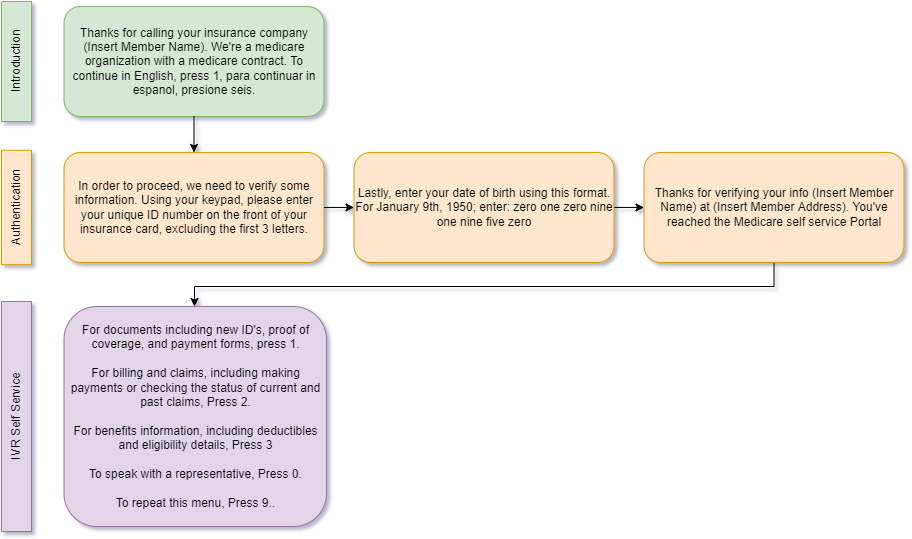

The diagram above was exported from draw.io. Its source (the exported page's mxGraphModel, read from the mxfile embedded in the PNG):
<mxGraphModel dx="1330" dy="590" grid="1" gridSize="10" guides="1" tooltips="1" connect="1" arrows="1" fold="1" page="1" pageScale="1" pageWidth="850" pageHeight="1100" math="0" shadow="0">
  <root>
    <mxCell id="0" />
    <mxCell id="1" parent="0" />
    <mxCell id="yj0BBA7n4q-YnbcorDWv-1" value="Thanks for calling your insurance company (Insert Member Name). We're a medicare organization with a medicare contract. To continue in English, press 1, para continuar in espanol, presione seis." style="rounded=1;whiteSpace=wrap;html=1;fillColor=#d5e8d4;strokeColor=#82b366;" vertex="1" parent="1">
      <mxGeometry x="117.5" y="40" width="260" height="110" as="geometry" />
    </mxCell>
    <mxCell id="yj0BBA7n4q-YnbcorDWv-2" value="In order to proceed, we need to verify some information. Using your keypad, please enter your unique ID number on the front of your insurance card, excluding the first 3 letters." style="rounded=1;whiteSpace=wrap;html=1;fillColor=#ffe6cc;strokeColor=#d79b00;" vertex="1" parent="1">
      <mxGeometry x="117.5" y="185.95" width="260" height="110" as="geometry" />
    </mxCell>
    <mxCell id="yj0BBA7n4q-YnbcorDWv-17" style="edgeStyle=orthogonalEdgeStyle;rounded=0;orthogonalLoop=1;jettySize=auto;html=1;exitX=1;exitY=0.5;exitDx=0;exitDy=0;entryX=0;entryY=0.5;entryDx=0;entryDy=0;" edge="1" parent="1" source="yj0BBA7n4q-YnbcorDWv-3" target="yj0BBA7n4q-YnbcorDWv-4">
      <mxGeometry relative="1" as="geometry" />
    </mxCell>
    <mxCell id="yj0BBA7n4q-YnbcorDWv-3" value="Lastly, enter your date of birth using this format. For January 9th, 1950; enter: zero one zero nine one nine five zero" style="rounded=1;whiteSpace=wrap;html=1;fillColor=#ffe6cc;strokeColor=#d79b00;" vertex="1" parent="1">
      <mxGeometry x="407.5" y="185.95" width="260" height="110" as="geometry" />
    </mxCell>
    <mxCell id="yj0BBA7n4q-YnbcorDWv-18" style="edgeStyle=orthogonalEdgeStyle;rounded=0;orthogonalLoop=1;jettySize=auto;html=1;entryX=0.5;entryY=0;entryDx=0;entryDy=0;" edge="1" parent="1" source="yj0BBA7n4q-YnbcorDWv-4" target="yj0BBA7n4q-YnbcorDWv-15">
      <mxGeometry relative="1" as="geometry">
        <mxPoint x="250" y="330" as="targetPoint" />
        <Array as="points">
          <mxPoint x="828" y="320" />
          <mxPoint x="248" y="320" />
          <mxPoint x="248" y="340" />
        </Array>
      </mxGeometry>
    </mxCell>
    <mxCell id="yj0BBA7n4q-YnbcorDWv-4" value="Thanks for verifying your info (Insert Member Name) at (Insert Member Address). You've reached the Medicare self service Portal" style="rounded=1;whiteSpace=wrap;html=1;fillColor=#ffe6cc;strokeColor=#d79b00;" vertex="1" parent="1">
      <mxGeometry x="697.5" y="185.95" width="260" height="110" as="geometry" />
    </mxCell>
    <mxCell id="yj0BBA7n4q-YnbcorDWv-5" value="" style="endArrow=classic;html=1;rounded=0;exitX=0.5;exitY=1;exitDx=0;exitDy=0;entryX=0.5;entryY=0;entryDx=0;entryDy=0;" edge="1" parent="1" source="yj0BBA7n4q-YnbcorDWv-1" target="yj0BBA7n4q-YnbcorDWv-2">
      <mxGeometry width="50" height="50" relative="1" as="geometry">
        <mxPoint x="407.5" y="250" as="sourcePoint" />
        <mxPoint x="457.5" y="200" as="targetPoint" />
      </mxGeometry>
    </mxCell>
    <mxCell id="yj0BBA7n4q-YnbcorDWv-6" value="" style="endArrow=classic;html=1;rounded=0;exitX=1;exitY=0.5;exitDx=0;exitDy=0;entryX=0;entryY=0.5;entryDx=0;entryDy=0;" edge="1" parent="1" source="yj0BBA7n4q-YnbcorDWv-2" target="yj0BBA7n4q-YnbcorDWv-3">
      <mxGeometry width="50" height="50" relative="1" as="geometry">
        <mxPoint x="17.5" y="160" as="sourcePoint" />
        <mxPoint x="17.5" y="190" as="targetPoint" />
      </mxGeometry>
    </mxCell>
    <mxCell id="yj0BBA7n4q-YnbcorDWv-9" value="&lt;font style=&quot;font-size: 12px;&quot;&gt;Introduction&lt;/font&gt;" style="rounded=0;whiteSpace=wrap;html=1;fontSize=8;fillColor=#d5e8d4;strokeColor=#82b366;rotation=-90;" vertex="1" parent="1">
      <mxGeometry x="10" y="80" width="120" height="30" as="geometry" />
    </mxCell>
    <mxCell id="yj0BBA7n4q-YnbcorDWv-11" value="&lt;font style=&quot;font-size: 12px;&quot;&gt;Authentication&lt;/font&gt;" style="rounded=0;whiteSpace=wrap;html=1;fontSize=8;fillColor=#ffe6cc;strokeColor=#d79b00;rotation=-90;" vertex="1" parent="1">
      <mxGeometry x="12.819999999999993" y="225.95" width="114.38" height="30" as="geometry" />
    </mxCell>
    <mxCell id="yj0BBA7n4q-YnbcorDWv-12" value="&lt;font style=&quot;font-size: 12px;&quot;&gt;IVR Self Service&lt;/font&gt;" style="rounded=0;whiteSpace=wrap;html=1;fontSize=8;fillColor=#e1d5e7;strokeColor=#9673a6;rotation=-90;" vertex="1" parent="1">
      <mxGeometry x="-45" y="435" width="230" height="30" as="geometry" />
    </mxCell>
    <mxCell id="yj0BBA7n4q-YnbcorDWv-15" value="For documents including new ID's, proof of coverage, and payment forms, press 1.&lt;br&gt;&lt;br&gt;For billing and claims, including making payments or checking the status of current and past claims, Press 2.&lt;br&gt;&lt;br&gt;For benefits information, including deductibles and eligibility details, Press 3&lt;br&gt;&lt;br&gt;To speak with a representative, Press 0.&lt;br&gt;&lt;br&gt;To repeat this menu, Press 9.." style="rounded=1;whiteSpace=wrap;html=1;fillColor=#e1d5e7;strokeColor=#9673a6;" vertex="1" parent="1">
      <mxGeometry x="117.5" y="340" width="262.5" height="220" as="geometry" />
    </mxCell>
  </root>
</mxGraphModel>